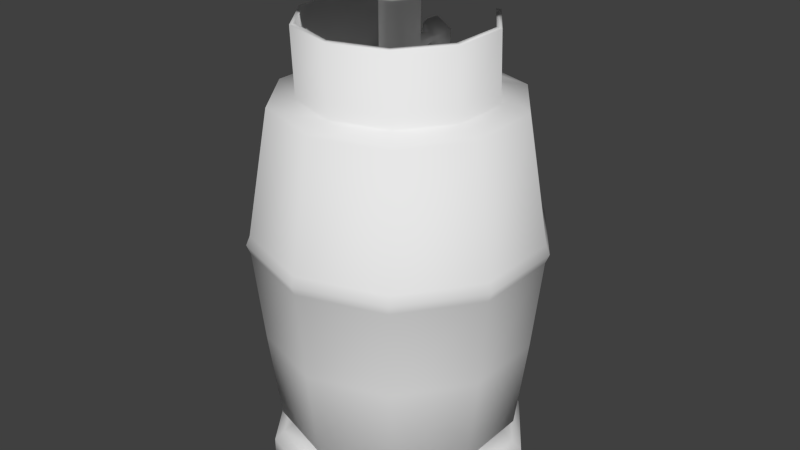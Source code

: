 # Source: cooking.blend  (saved by Blender 2.73.0; exported with 4.5.12 LTS)
import bpy
from mathutils import Matrix  # noqa: F401  (used for matrix-valued properties, if any)

bpy.ops.wm.read_factory_settings(use_empty=True)
scene = bpy.context.scene
scene.name = 'Scene'

# ---- collections
col_collection_1 = bpy.data.collections.new('Collection 1'); scene.collection.children.link(col_collection_1)

# ---- world
world_world = bpy.data.worlds.new('World'); scene.world = world_world
world_world.color = (0.05088, 0.05088, 0.05088)
world_world.use_sun_shadow = False
world_world.sun_shadow_jitter_overblur = 0.0
world_world.cycles.sampling_method = 'MANUAL'
world_world.cycles.sample_map_resolution = 256

# ---- meshes
me_circle = bpy.data.meshes.new('Circle')
me_circle.from_pydata([(0.0, 1.0, 0.0), (-0.5878, 0.809, 0.0), (-0.9511, 0.309, 0.0), (-0.9511, -0.309, 0.0), (-0.5878, -0.809, 0.0), (8.742e-08, -1.0, 0.0), (0.5878, -0.809, 0.0), (0.9511, -0.309, 0.0), (0.9511, 0.309, 0.0), (0.5878, 0.809, 0.0), (0.0008997, 1.063, 0.08708), (-0.6166, 0.8621, 0.08708), (-0.9983, 0.3368, 0.08708), (-0.9983, -0.3125, 0.08708), (-0.6166, -0.8378, 0.08708), (0.0008998, -1.038, 0.08708), (0.6184, -0.8378, 0.08708), (1.0, -0.3125, 0.08708), (1.0, 0.3368, 0.08708), (0.6184, 0.8621, 0.08708), (0.0008997, 1.063, 0.2117), (-0.6166, 0.8621, 0.2117), (-0.9983, 0.3368, 0.2117), (-0.9983, -0.3125, 0.2117), (-0.6166, -0.8378, 0.2117), (0.0008998, -1.038, 0.2117), (0.6184, -0.8378, 0.2117), (1.0, -0.3125, 0.2117), (1.0, 0.3368, 0.2117), (0.6184, 0.8621, 0.2117), (0.0008997, 0.9841, 0.2794), (-0.5704, 0.7984, 0.2794), (-0.9234, 0.3125, 0.2794), (-0.9234, -0.2882, 0.2794), (-0.5704, -0.7741, 0.2794), (0.0008998, -0.9597, 0.2794), (0.5722, -0.7741, 0.2794), (0.9252, -0.2882, 0.2794), (0.9252, 0.3125, 0.2794), (0.5722, 0.7984, 0.2794), (0.5722, 0.7984, 0.4721), (0.9252, 0.3125, 0.4721), (0.9252, -0.2882, 0.4721), (0.5722, -0.7741, 0.4721), (0.0008998, -0.9597, 0.4721), (-0.5704, -0.7741, 0.4721), (-0.9234, -0.2882, 0.4721), (-0.9234, 0.3125, 0.4721), (-0.5704, 0.7984, 0.4721), (0.0008997, 0.9841, 0.4721), (-0.4973, 0.6979, 0.3757), (-0.8052, 0.2741, 0.3757), (-0.8052, -0.2498, 0.3757), (-0.4973, -0.6735, 0.3757), (0.0008998, -0.8354, 0.3757), (0.4991, -0.6735, 0.3757), (0.807, -0.2498, 0.3757), (0.807, 0.2741, 0.3757), (0.0008997, 0.8597, 0.3757), (0.4991, 0.6979, 0.3757), (0.6905, 0.9614, 2.02), (1.117, 0.3747, 2.02), (1.117, -0.3504, 2.02), (0.6905, -0.937, 2.02), (0.0008998, -1.161, 2.02), (-0.6887, -0.937, 2.02), (-1.115, -0.3504, 2.02), (-1.115, 0.3747, 2.02), (-0.6887, 0.9614, 2.02), (0.0008997, 1.185, 2.02), (0.5722, 0.7984, 3.085), (0.9252, 0.3125, 3.085), (0.9252, -0.2882, 3.085), (0.5722, -0.7741, 3.085), (0.0008998, -0.9597, 3.085), (-0.5704, -0.7741, 3.085), (-0.9234, -0.2882, 3.085), (-0.9234, 0.3125, 3.085), (-0.5704, 0.7984, 3.085), (0.0008997, 0.9841, 3.085), (0.0008997, 1.155, 1.945), (-0.6709, 0.9368, 1.945), (-1.086, 0.3653, 1.945), (-1.086, -0.341, 1.945), (-0.6709, -0.9125, 1.945), (0.0008998, -1.131, 1.945), (0.6727, -0.9125, 1.945), (1.088, -0.341, 1.945), (1.088, 0.3653, 1.945), (0.6727, 0.9368, 1.945), (0.0008997, 1.155, 2.094), (-0.6709, 0.9368, 2.094), (-1.086, 0.3653, 2.094), (-1.086, -0.341, 2.094), (-0.6709, -0.9125, 2.094), (0.0008998, -1.131, 2.094), (0.6727, -0.9125, 2.094), (1.088, -0.341, 2.094), (1.088, 0.3653, 2.094), (0.6727, 0.9368, 2.094), (0.0008997, 1.078, 1.214), (-0.6257, 0.8745, 1.214), (-1.013, 0.3416, 1.214), (-1.013, -0.3172, 1.214), (-0.6257, -0.8502, 1.214), (0.0008998, -1.054, 1.214), (0.6275, -0.8502, 1.214), (1.015, -0.3172, 1.214), (1.015, 0.3416, 1.214), (0.6275, 0.8745, 1.214), (0.09135, 0.1367, 3.243), (0.1473, 0.05971, 3.243), (0.1473, -0.03539, 3.243), (0.09135, -0.1123, 3.243), (0.0008997, -0.1417, 3.243), (-0.08955, -0.1123, 3.243), (-0.1455, -0.03539, 3.243), (-0.1455, 0.05971, 3.243), (-0.08955, 0.1367, 3.243), (0.0008997, 0.166, 3.243), (0.0008997, 0.771, 3.126), (-0.4451, 0.6261, 3.126), (-0.7208, 0.2467, 3.126), (-0.7208, -0.2223, 3.126), (-0.4451, -0.6018, 3.126), (0.0008997, -0.7467, 3.126), (0.4469, -0.6018, 3.126), (0.7226, -0.2223, 3.126), (0.7226, 0.2467, 3.126), (0.4469, 0.6261, 3.126), (-0.4217, 0.5939, 3.134), (-0.6829, 0.2344, 3.134), (-0.6829, -0.21, 3.134), (-0.4217, -0.5696, 3.134), (0.0008997, -0.7069, 3.134), (0.4235, -0.5696, 3.134), (0.6847, -0.21, 3.134), (0.6847, 0.2344, 3.134), (0.4235, 0.5939, 3.134), (0.0008997, 0.7312, 3.134), (-0.4451, 0.5996, 3.674), (-0.7208, 0.2201, 3.674), (-0.7208, -0.2489, 3.674), (-0.4451, -0.6283, 3.674), (0.0008997, -0.7732, 3.674), (0.4469, -0.6283, 3.674), (0.7226, -0.2489, 3.674), (0.7226, 0.2201, 3.674), (0.4469, 0.5996, 3.674), (-0.4217, 0.5674, 3.682), (-0.6829, 0.2078, 3.682), (-0.6829, -0.2366, 3.682), (-0.4217, -0.5961, 3.682), (0.0008997, -0.7334, 3.682), (0.4235, -0.5961, 3.682), (0.6847, -0.2366, 3.682), (0.6847, 0.2078, 3.682), (0.4235, 0.5674, 3.682), (0.09135, 0.1367, 4.009), (0.1473, 0.05971, 4.009), (0.1473, -0.03539, 4.009), (0.09135, -0.1123, 4.009), (0.0008997, -0.1417, 4.009), (-0.08955, -0.1123, 4.009), (-0.1455, -0.03539, 4.009), (-0.1455, 0.05971, 4.009), (-0.08955, 0.1367, 4.009), (0.0008997, 0.166, 4.009), (0.0008996, 0.1464, 3.362), (-0.06453, 0.1464, 3.4), (-0.1455, 0.05971, 3.404), (-0.1455, -0.03539, 3.404), (-0.08955, -0.1123, 3.404), (0.0008997, -0.1417, 3.404), (0.09135, -0.1123, 3.404), (0.1473, -0.03539, 3.404), (0.1473, 0.05971, 3.404), (0.06633, 0.1464, 3.4), (-0.06453, 0.1464, 3.476), (-0.1455, 0.05971, 3.471), (-0.1455, -0.03539, 3.471), (-0.08955, -0.1123, 3.471), (0.0008997, -0.1417, 3.471), (0.09135, -0.1123, 3.471), (0.1473, -0.03539, 3.471), (0.1473, 0.05971, 3.471), (0.06633, 0.1464, 3.476), (0.0008998, 0.1464, 3.513), (0.0008996, 0.367, 3.404), (-0.02822, 0.367, 3.421), (0.03002, 0.367, 3.421), (-0.02822, 0.367, 3.455), (0.03002, 0.367, 3.455), (0.0008997, 0.367, 3.472), (0.0008994, 0.4329, 3.295), (-0.1229, 0.4329, 3.367), (0.1247, 0.4329, 3.367), (-0.1229, 0.4329, 3.51), (0.1247, 0.4329, 3.51), (0.0008999, 0.4329, 3.581), (0.06662, 0.4226, 3.324), (-0.06482, 0.4226, 3.324), (-0.1305, 0.4226, 3.438), (0.1323, 0.4226, 3.438), (0.06662, 0.4226, 3.552), (-0.06482, 0.4226, 3.552), (0.0008997, 0.4378, 3.438), (0.0008998, -0.8145, 4.009), (0.4868, -0.6566, 4.009), (0.7871, -0.2433, 4.009), (0.7871, 0.2676, 4.009), (0.4868, 0.681, 4.009), (0.05591, 0.4243, 3.343), (-0.05411, 0.4243, 3.343), (-0.1091, 0.4243, 3.438), (0.1109, 0.4243, 3.438), (0.05591, 0.4243, 3.533), (-0.05411, 0.4243, 3.533), (-0.485, -0.6566, 4.009), (-0.7853, -0.2433, 4.009), (-0.7853, 0.2676, 4.009), (-0.485, 0.681, 4.009), (0.0008997, 0.8388, 4.009), (0.0008998, -0.8145, 4.055), (0.4868, -0.6566, 4.055), (0.7871, -0.2433, 4.055), (0.7871, 0.2676, 4.055), (0.4868, 0.681, 4.055), (-0.485, -0.6566, 4.055), (-0.7853, -0.2433, 4.055), (-0.7853, 0.2676, 4.055), (-0.485, 0.681, 4.055), (0.0008997, 0.8388, 4.055), (0.0008997, -0.03045, 4.055), (0.02595, -0.02231, 4.055), (0.04143, -0.001008, 4.055), (0.04143, 0.02533, 4.055), (0.02595, 0.04663, 4.055), (-0.02415, -0.02231, 4.055), (-0.03963, -0.001008, 4.055), (-0.03963, 0.02533, 4.055), (-0.02415, 0.04663, 4.055), (0.0008997, 0.05477, 4.055), (0.4597, 0.6436, 4.055), (0.0008997, 0.7927, 4.055), (0.7432, 0.2534, 4.055), (0.7432, -0.229, 4.055), (0.4597, -0.6193, 4.055), (0.0008998, -0.7684, 4.055), (-0.4579, -0.6193, 4.055), (-0.7414, -0.229, 4.055), (-0.7414, 0.2534, 4.055), (-0.4579, 0.6436, 4.055), (-0.228, -0.694, 4.055), (-0.2481, -0.7336, 4.055), (-0.6345, -0.4508, 4.055), (-0.6019, -0.4211, 4.055), (-0.7853, 0.01579, 4.055), (-0.7414, 0.01613, 4.055), (-0.6009, 0.4468, 4.055), (-0.6395, 0.4683, 4.055), (-0.2355, 0.762, 4.055), (-0.225, 0.7193, 4.055), (0.2377, 0.7619, 4.055), (0.2213, 0.7211, 4.055), (0.5977, 0.4537, 4.055), (0.6352, 0.4767, 4.055), (0.7871, -0.00185, 4.055), (0.7432, 0.006618, 4.055), (0.641, -0.4445, 4.055), (0.6078, -0.4154, 4.055), (0.2489, -0.7339, 4.055), (0.228, -0.6946, 4.055), (0.000903, -0.8249, 4.083), (0.4929, -0.665, 4.083), (0.7969, -0.2465, 4.083), (0.7969, 0.2708, 4.083), (0.4929, 0.6893, 4.083), (-0.4911, -0.665, 4.083), (-0.7951, -0.2465, 4.083), (-0.7951, 0.2708, 4.083), (-0.4911, 0.6893, 4.083), (0.0009029, 0.8492, 4.083), (0.4654, 0.6515, 4.083), (0.0009029, 0.8024, 4.083), (0.7525, 0.2564, 4.083), (0.7525, -0.2321, 4.083), (0.4654, -0.6272, 4.083), (0.000903, -0.7781, 4.083), (-0.4636, -0.6272, 4.083), (-0.7507, -0.2321, 4.083), (-0.7507, 0.2564, 4.083), (-0.4636, 0.6515, 4.083), (-0.2309, -0.7028, 4.083), (-0.2512, -0.7429, 4.083), (-0.6425, -0.4566, 4.083), (-0.6094, -0.4265, 4.083), (-0.7951, 0.01584, 4.083), (-0.7507, 0.01618, 4.083), (-0.6084, 0.4522, 4.083), (-0.6475, 0.474, 4.083), (-0.2385, 0.7714, 4.083), (-0.2278, 0.7281, 4.083), (0.2406, 0.7713, 4.083), (0.2241, 0.7299, 4.083), (0.6052, 0.4592, 4.083), (0.6431, 0.4825, 4.083), (0.7969, -0.002029, 4.083), (0.7525, 0.006544, 4.083), (0.649, -0.4502, 4.083), (0.6154, -0.4208, 4.083), (0.252, -0.7433, 4.083), (0.2308, -0.7034, 4.083)], [], [(9, 0, 10, 19), (8, 9, 19, 18), (7, 8, 18, 17), (6, 7, 17, 16), (5, 6, 16, 15), (4, 5, 15, 14), (3, 4, 14, 13), (2, 3, 13, 12), (1, 2, 12, 11), (0, 1, 11, 10), (19, 10, 20, 29), (18, 19, 29, 28), (17, 18, 28, 27), (16, 17, 27, 26), (15, 16, 26, 25), (14, 15, 25, 24), (13, 14, 24, 23), (12, 13, 23, 22), (11, 12, 22, 21), (10, 11, 21, 20), (29, 20, 30, 39), (28, 29, 39, 38), (27, 28, 38, 37), (26, 27, 37, 36), (25, 26, 36, 35), (24, 25, 35, 34), (23, 24, 34, 33), (22, 23, 33, 32), (21, 22, 32, 31), (20, 21, 31, 30), (58, 50, 48, 49), (50, 51, 47, 48), (51, 52, 46, 47), (52, 53, 45, 46), (53, 54, 44, 45), (54, 55, 43, 44), (55, 56, 42, 43), (56, 57, 41, 42), (57, 59, 40, 41), (59, 58, 49, 40), (39, 30, 58, 59), (38, 39, 59, 57), (37, 38, 57, 56), (36, 37, 56, 55), (35, 36, 55, 54), (34, 35, 54, 53), (33, 34, 53, 52), (32, 33, 52, 51), (31, 32, 51, 50), (30, 31, 50, 58), (80, 81, 68, 69), (81, 82, 67, 68), (82, 83, 66, 67), (83, 84, 65, 66), (84, 85, 64, 65), (85, 86, 63, 64), (86, 87, 62, 63), (87, 88, 61, 62), (88, 89, 60, 61), (89, 80, 69, 60), (90, 91, 78, 79), (91, 92, 77, 78), (92, 93, 76, 77), (93, 94, 75, 76), (94, 95, 74, 75), (95, 96, 73, 74), (96, 97, 72, 73), (97, 98, 71, 72), (98, 99, 70, 71), (99, 90, 79, 70), (109, 100, 80, 89), (108, 109, 89, 88), (107, 108, 88, 87), (106, 107, 87, 86), (105, 106, 86, 85), (104, 105, 85, 84), (103, 104, 84, 83), (102, 103, 83, 82), (101, 102, 82, 81), (100, 101, 81, 80), (60, 69, 90, 99), (61, 60, 99, 98), (62, 61, 98, 97), (63, 62, 97, 96), (64, 63, 96, 95), (65, 64, 95, 94), (66, 65, 94, 93), (67, 66, 93, 92), (68, 67, 92, 91), (69, 68, 91, 90), (49, 48, 101, 100), (48, 47, 102, 101), (47, 46, 103, 102), (46, 45, 104, 103), (45, 44, 105, 104), (44, 43, 106, 105), (43, 42, 107, 106), (42, 41, 108, 107), (41, 40, 109, 108), (40, 49, 100, 109), (139, 130, 118, 119), (130, 131, 117, 118), (131, 132, 116, 117), (132, 133, 115, 116), (133, 134, 114, 115), (134, 135, 113, 114), (135, 136, 112, 113), (136, 137, 111, 112), (137, 138, 110, 111), (138, 139, 119, 110), (70, 79, 120, 129), (71, 70, 129, 128), (72, 71, 128, 127), (73, 72, 127, 126), (74, 73, 126, 125), (75, 74, 125, 124), (76, 75, 124, 123), (77, 76, 123, 122), (78, 77, 122, 121), (79, 78, 121, 120), (129, 120, 139, 138), (132, 131, 150, 151), (129, 138, 157, 148), (122, 123, 142, 141), (137, 136, 155, 156), (135, 134, 153, 154), (127, 128, 147, 146), (133, 132, 151, 152), (125, 126, 145, 144), (120, 121, 130, 139), (147, 148, 157, 156), (146, 147, 156, 155), (145, 146, 155, 154), (144, 145, 154, 153), (143, 144, 153, 152), (142, 143, 152, 151), (141, 142, 151, 150), (140, 141, 150, 149), (124, 125, 144, 143), (126, 127, 146, 145), (134, 133, 152, 153), (128, 129, 148, 147), (136, 135, 154, 155), (130, 121, 140, 149), (138, 137, 156, 157), (121, 122, 141, 140), (131, 130, 149, 150), (123, 124, 143, 142), (187, 178, 166, 167), (178, 179, 165, 166), (179, 180, 164, 165), (180, 181, 163, 164), (181, 182, 162, 163), (182, 183, 161, 162), (183, 184, 160, 161), (184, 185, 159, 160), (185, 186, 158, 159), (186, 187, 167, 158), (110, 119, 168, 177), (111, 110, 177, 176), (112, 111, 176, 175), (113, 112, 175, 174), (114, 113, 174, 173), (115, 114, 173, 172), (116, 115, 172, 171), (117, 116, 171, 170), (118, 117, 170, 169), (119, 118, 169, 168), (187, 186, 192, 193), (176, 177, 186, 185), (175, 176, 185, 184), (174, 175, 184, 183), (173, 174, 183, 182), (172, 173, 182, 181), (171, 172, 181, 180), (170, 171, 180, 179), (169, 170, 179, 178), (178, 187, 193, 191), (186, 177, 190, 192), (169, 178, 191, 189), (168, 169, 189, 188), (177, 168, 188, 190), (191, 193, 199, 205, 197), (193, 192, 198, 204, 199), (192, 190, 196, 203, 198), (189, 191, 197, 202, 195), (188, 189, 195, 201, 194), (190, 188, 194, 200, 196), (158, 167, 222, 211), (159, 158, 211, 210), (160, 159, 210, 209), (161, 160, 209, 208), (162, 161, 208, 207), (200, 194, 206, 212), (163, 162, 207, 218), (164, 163, 218, 219), (165, 164, 219, 220), (166, 165, 220, 221), (194, 201, 213, 206), (167, 166, 221, 222), (197, 205, 217, 206), (199, 204, 216, 206), (203, 196, 206, 215), (195, 202, 214, 206), (201, 195, 206, 213), (205, 199, 206, 217), (204, 198, 206, 216), (198, 203, 215, 206), (202, 197, 206, 214), (196, 200, 212, 206), (211, 222, 232, 263, 227), (210, 211, 227, 266, 226), (209, 210, 226, 267, 225), (208, 209, 225, 269, 224), (207, 208, 224, 271, 223), (218, 207, 223, 254, 228), (219, 218, 228, 255, 229), (220, 219, 229, 257, 230), (221, 220, 230, 260, 231), (222, 221, 231, 261, 232), (243, 264, 244, 242, 237), (245, 265, 243, 237, 236), (246, 268, 245, 236, 235), (247, 270, 246, 235, 234), (248, 272, 247, 234, 233), (249, 253, 248, 233, 238), (250, 256, 249, 238, 239), (251, 258, 250, 239, 240), (252, 259, 251, 240, 241), (244, 262, 252, 241, 242), (259, 260, 300, 299), (229, 250, 290, 279), (247, 272, 312, 287), (249, 256, 296, 289), (227, 243, 283, 277), (223, 271, 272, 248), (224, 269, 270, 247), (267, 226, 276, 307), (262, 261, 301, 302), (250, 258, 298, 290), (241, 240, 239, 238, 233, 234, 235, 236, 237, 242), (228, 254, 253, 249), (229, 255, 256, 250), (230, 257, 258, 251), (231, 260, 259, 252), (232, 261, 262, 244), (227, 263, 264, 243), (226, 266, 265, 245), (225, 267, 268, 246), (225, 246, 286, 275), (269, 225, 275, 309), (301, 281, 292, 302), (300, 280, 291, 299), (297, 279, 290, 298), (295, 278, 289, 296), (294, 273, 288, 293), (307, 276, 285, 308), (306, 277, 283, 305), (303, 282, 284, 304), (309, 275, 286, 310), (311, 274, 287, 312), (254, 223, 273, 294), (243, 265, 305, 283), (246, 270, 310, 286), (258, 257, 297, 298), (224, 247, 287, 274), (232, 244, 284, 282), (263, 232, 282, 303), (256, 255, 295, 296), (245, 268, 308, 285), (272, 271, 311, 312), (261, 231, 281, 301), (230, 251, 291, 280), (266, 227, 277, 306), (253, 254, 294, 293), (270, 269, 309, 310), (223, 248, 288, 273), (251, 259, 299, 291), (244, 264, 304, 284), (257, 229, 279, 297), (268, 267, 307, 308), (226, 245, 285, 276), (231, 252, 292, 281), (252, 262, 302, 292), (255, 228, 278, 295), (265, 266, 306, 305), (271, 224, 274, 311), (260, 230, 280, 300), (228, 249, 289, 278), (264, 263, 303, 304), (248, 253, 293, 288)])
me_circle.polygons.foreach_set('use_smooth', [True] * 291)
me_circle.use_remesh_preserve_volume = False
me_circle.use_remesh_preserve_attributes = False
me_circle.use_mirror_vertex_groups = False
me_circle.update()

# ---- objects
ob_cooking = bpy.data.objects.new('cooking', me_circle)

# ---- transforms, parenting, visibility, modifiers, constraints
ob_cooking.location = (0.0, 0.0, 0.0)
ob_cooking.lineart.crease_threshold = 0.0

# ---- collection membership
col_collection_1.objects.link(ob_cooking)

# ---- scene / render settings (as saved in the file)
scene.frame_start = 1; scene.frame_end = 250; scene.frame_set(1)
scene.render.engine = 'BLENDER_EEVEE_NEXT'
scene.render.resolution_percentage = 50
scene.render.dither_intensity = 0.0
scene.cycles.use_denoising = False
scene.cycles.samples = 10
scene.cycles.sampling_pattern = 'TABULATED_SOBOL'
scene.cycles.light_sampling_threshold = 0.0
scene.cycles.use_adaptive_sampling = False
scene.cycles.use_light_tree = False
scene.cycles.blur_glossy = 0.0
scene.cycles.pixel_filter_type = 'GAUSSIAN'
scene.cycles.sample_clamp_indirect = 0.0
scene.view_settings.view_transform = 'Standard'
bpy.context.view_layer.update()

# ---- added for rendering (the .blend has no active camera and no usable light): camera, sun
cam_auto = bpy.data.cameras.new('AutoCamera')
cam_auto.lens = 50.0
cam_auto.sensor_width = 36.0
cam_auto.clip_end = 1000.0
ob_auto_camera = bpy.data.objects.new('AutoCamera', cam_auto)
scene.collection.objects.link(ob_auto_camera)
ob_auto_camera.location = (4.82229, -5.77351, 5.89844)
ob_auto_camera.rotation_euler = (1.09748, -7.21219e-08, 0.694738)
scene.camera = ob_auto_camera
light_auto_sun = bpy.data.lights.new('AutoSun', 'SUN')
light_auto_sun.energy = 3.0
light_auto_sun.angle = 0.0523599
ob_auto_sun = bpy.data.objects.new('AutoSun', light_auto_sun)
scene.collection.objects.link(ob_auto_sun)
ob_auto_sun.rotation_euler = (0.872665, 0.174533, 0.523599)
bpy.context.view_layer.update()

